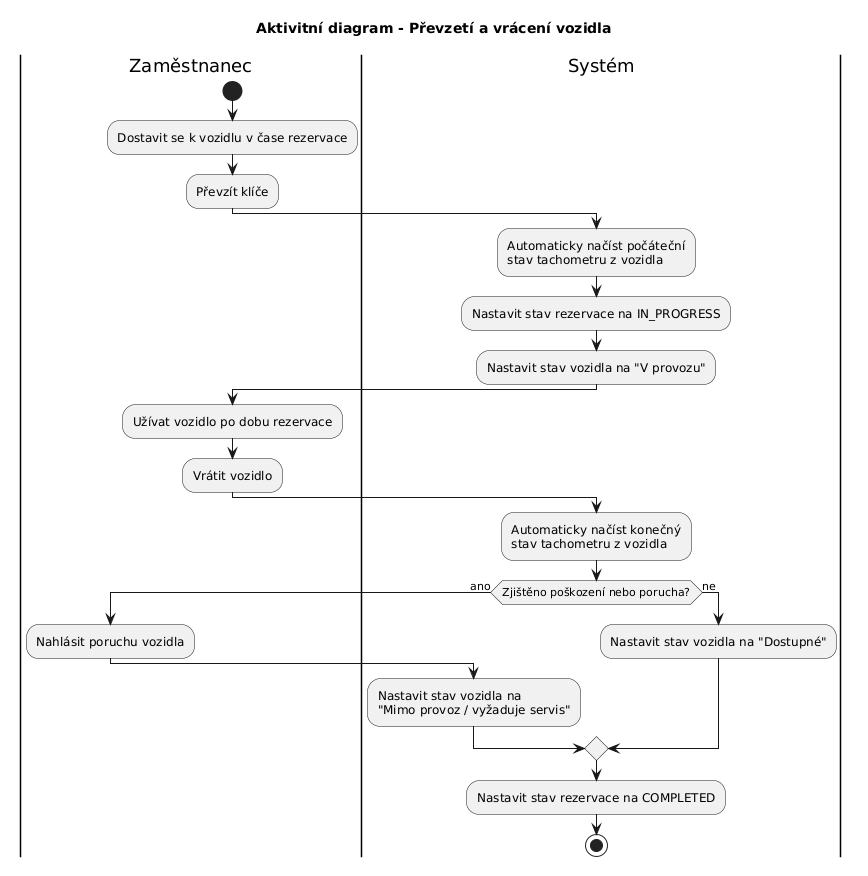

The diagram above was rendered by PlantUML. Its source (embedded in the PNG):
@startuml
title Aktivitní diagram - Převzetí a vrácení vozidla

|Zaměstnanec|
start
:Dostavit se k vozidlu v čase rezervace;
:Převzít klíče;

|Systém|
:Automaticky načíst počáteční\nstav tachometru z vozidla;
:Nastavit stav rezervace na IN_PROGRESS;
:Nastavit stav vozidla na "V provozu";

|Zaměstnanec|
:Užívat vozidlo po dobu rezervace;
:Vrátit vozidlo;

|Systém|
:Automaticky načíst konečný\nstav tachometru z vozidla;

if (Zjištěno poškození nebo porucha?) then (ano)
  |Zaměstnanec|
  :Nahlásit poruchu vozidla;
  |Systém|
  :Nastavit stav vozidla na\n"Mimo provoz / vyžaduje servis";
else (ne)
  :Nastavit stav vozidla na "Dostupné";
endif

:Nastavit stav rezervace na COMPLETED;
stop
@enduml